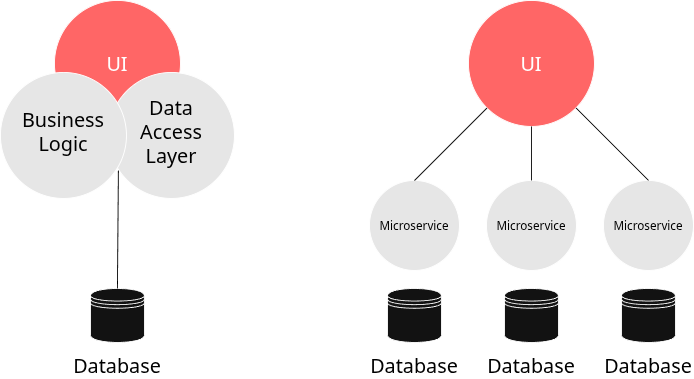

The diagram above was exported from draw.io. Its source (the exported page's mxGraphModel, read from the mxfile embedded in the PNG):
<mxGraphModel dx="1426" dy="797" grid="1" gridSize="10" guides="1" tooltips="1" connect="1" arrows="1" fold="1" page="1" pageScale="1" pageWidth="827" pageHeight="1169" background="light-dark(#FFFFFF,#FFFFFF)" math="0" shadow="0">
  <root>
    <mxCell id="0" />
    <mxCell id="1" parent="0" />
    <mxCell id="38QrDzvcRnlaOhlQUns4-1" parent="1" style="ellipse;whiteSpace=wrap;html=1;aspect=fixed;fillColor=light-dark(#FFFFFF,#FF6666);" value="" vertex="1">
      <mxGeometry height="140" width="140" x="80" y="120" as="geometry" />
    </mxCell>
    <mxCell id="38QrDzvcRnlaOhlQUns4-2" parent="1" style="text;html=1;whiteSpace=wrap;strokeColor=none;fillColor=none;align=center;verticalAlign=middle;rounded=0;" value="&lt;font style=&quot;font-size: 22px;&quot;&gt;UI&lt;/font&gt;" vertex="1">
      <mxGeometry height="30" width="60" x="120" y="175" as="geometry" />
    </mxCell>
    <mxCell id="38QrDzvcRnlaOhlQUns4-4" parent="1" style="ellipse;whiteSpace=wrap;html=1;aspect=fixed;fillColor=light-dark(#FFFFFF,#E6E6E6);" value="" vertex="1">
      <mxGeometry height="140" width="140" x="140" y="200" as="geometry" />
    </mxCell>
    <mxCell id="38QrDzvcRnlaOhlQUns4-6" parent="1" style="text;html=1;whiteSpace=wrap;strokeColor=none;fillColor=none;align=center;verticalAlign=middle;rounded=0;" value="&lt;font style=&quot;font-size: 22px; color: light-dark(rgb(0, 0, 0), rgb(0, 0, 0));&quot;&gt;Data Access Layer&lt;/font&gt;" vertex="1">
      <mxGeometry height="30" width="60" x="180" y="250" as="geometry" />
    </mxCell>
    <mxCell id="38QrDzvcRnlaOhlQUns4-7" parent="1" style="shape=datastore;whiteSpace=wrap;html=1;strokeColor=light-dark(#FFFFFF,#FFFFFF);" value="" vertex="1">
      <mxGeometry height="60" width="60" x="120" y="440" as="geometry" />
    </mxCell>
    <mxCell id="38QrDzvcRnlaOhlQUns4-8" parent="1" style="text;html=1;whiteSpace=wrap;strokeColor=none;fillColor=none;align=center;verticalAlign=middle;rounded=0;" value="&lt;font style=&quot;color: light-dark(rgb(0, 0, 0), rgb(0, 0, 0)); font-size: 22px;&quot;&gt;Database&lt;/font&gt;" vertex="1">
      <mxGeometry height="30" width="60" x="120" y="510" as="geometry" />
    </mxCell>
    <mxCell id="38QrDzvcRnlaOhlQUns4-9" edge="1" parent="1" source="38QrDzvcRnlaOhlQUns4-3" style="endArrow=none;html=1;rounded=0;exitX=0.5;exitY=0;exitDx=0;exitDy=0;strokeColor=light-dark(#000000,#000000);" value="">
      <mxGeometry height="50" relative="1" width="50" as="geometry">
        <mxPoint x="390" y="390" as="sourcePoint" />
        <mxPoint x="150" y="260" as="targetPoint" />
      </mxGeometry>
    </mxCell>
    <mxCell id="38QrDzvcRnlaOhlQUns4-10" parent="1" style="ellipse;whiteSpace=wrap;html=1;aspect=fixed;fillColor=light-dark(#FFFFFF,#FF6666);" value="" vertex="1">
      <mxGeometry height="140" width="140" x="540" y="120" as="geometry" />
    </mxCell>
    <mxCell id="38QrDzvcRnlaOhlQUns4-11" parent="1" style="ellipse;whiteSpace=wrap;html=1;aspect=fixed;fillColor=light-dark(#FFFFFF,#E6E6E6);" value="" vertex="1">
      <mxGeometry height="100" width="100" x="430" y="320" as="geometry" />
    </mxCell>
    <mxCell id="38QrDzvcRnlaOhlQUns4-12" parent="1" style="ellipse;whiteSpace=wrap;html=1;aspect=fixed;fillColor=light-dark(#FFFFFF,#E6E6E6);" value="" vertex="1">
      <mxGeometry height="100" width="100" x="560" y="320" as="geometry" />
    </mxCell>
    <mxCell id="38QrDzvcRnlaOhlQUns4-13" parent="1" style="ellipse;whiteSpace=wrap;html=1;aspect=fixed;fillColor=light-dark(#FFFFFF,#E6E6E6);" value="" vertex="1">
      <mxGeometry height="100" width="100" x="690" y="320" as="geometry" />
    </mxCell>
    <mxCell id="38QrDzvcRnlaOhlQUns4-14" parent="1" style="text;html=1;whiteSpace=wrap;strokeColor=none;fillColor=none;align=center;verticalAlign=middle;rounded=0;" value="&lt;font style=&quot;font-size: 22px;&quot;&gt;UI&lt;/font&gt;" vertex="1">
      <mxGeometry height="30" width="60" x="580" y="175" as="geometry" />
    </mxCell>
    <mxCell id="38QrDzvcRnlaOhlQUns4-15" parent="1" style="text;html=1;whiteSpace=wrap;strokeColor=none;fillColor=none;align=center;verticalAlign=middle;rounded=0;" value="&lt;font style=&quot;color: light-dark(rgb(0, 0, 0), rgb(0, 0, 0)); font-size: 13px;&quot;&gt;Microservice&lt;/font&gt;" vertex="1">
      <mxGeometry height="30" width="60" x="450" y="355" as="geometry" />
    </mxCell>
    <mxCell id="38QrDzvcRnlaOhlQUns4-16" parent="1" style="text;html=1;whiteSpace=wrap;strokeColor=none;fillColor=none;align=center;verticalAlign=middle;rounded=0;" value="&lt;font style=&quot;color: light-dark(rgb(0, 0, 0), rgb(0, 0, 0)); font-size: 13px;&quot;&gt;Microservice&lt;/font&gt;" vertex="1">
      <mxGeometry height="30" width="60" x="580" y="355" as="geometry" />
    </mxCell>
    <mxCell id="38QrDzvcRnlaOhlQUns4-17" parent="1" style="text;html=1;whiteSpace=wrap;strokeColor=none;fillColor=none;align=center;verticalAlign=middle;rounded=0;" value="&lt;font style=&quot;color: light-dark(rgb(0, 0, 0), rgb(0, 0, 0)); font-size: 13px;&quot;&gt;Microservice&lt;/font&gt;" vertex="1">
      <mxGeometry height="30" width="60" x="710" y="355" as="geometry" />
    </mxCell>
    <mxCell id="38QrDzvcRnlaOhlQUns4-18" parent="1" style="shape=datastore;whiteSpace=wrap;html=1;strokeColor=light-dark(#FFFFFF,#FFFFFF);" value="" vertex="1">
      <mxGeometry height="60" width="60" x="580" y="440" as="geometry" />
    </mxCell>
    <mxCell id="38QrDzvcRnlaOhlQUns4-19" parent="1" style="text;html=1;whiteSpace=wrap;strokeColor=none;fillColor=none;align=center;verticalAlign=middle;rounded=0;" value="&lt;font style=&quot;color: light-dark(rgb(0, 0, 0), rgb(0, 0, 0)); font-size: 22px;&quot;&gt;Database&lt;/font&gt;" vertex="1">
      <mxGeometry height="30" width="60" x="580" y="510" as="geometry" />
    </mxCell>
    <mxCell id="38QrDzvcRnlaOhlQUns4-20" parent="1" style="shape=datastore;whiteSpace=wrap;html=1;strokeColor=light-dark(#FFFFFF,#FFFFFF);" value="" vertex="1">
      <mxGeometry height="60" width="60" x="710" y="440" as="geometry" />
    </mxCell>
    <mxCell id="38QrDzvcRnlaOhlQUns4-21" parent="1" style="text;html=1;whiteSpace=wrap;strokeColor=none;fillColor=none;align=center;verticalAlign=middle;rounded=0;" value="&lt;font style=&quot;color: light-dark(rgb(0, 0, 0), rgb(0, 0, 0)); font-size: 22px;&quot;&gt;Database&lt;/font&gt;" vertex="1">
      <mxGeometry height="30" width="60" x="710" y="510" as="geometry" />
    </mxCell>
    <mxCell id="38QrDzvcRnlaOhlQUns4-22" parent="1" style="shape=datastore;whiteSpace=wrap;html=1;strokeColor=light-dark(#FFFFFF,#FFFFFF);" value="" vertex="1">
      <mxGeometry height="60" width="60" x="450" y="440" as="geometry" />
    </mxCell>
    <mxCell id="38QrDzvcRnlaOhlQUns4-23" parent="1" style="text;html=1;whiteSpace=wrap;strokeColor=none;fillColor=none;align=center;verticalAlign=middle;rounded=0;" value="&lt;font style=&quot;color: light-dark(rgb(0, 0, 0), rgb(0, 0, 0)); font-size: 22px;&quot;&gt;Database&lt;/font&gt;" vertex="1">
      <mxGeometry height="30" width="60" x="450" y="510" as="geometry" />
    </mxCell>
    <mxCell id="38QrDzvcRnlaOhlQUns4-24" edge="1" parent="1" source="38QrDzvcRnlaOhlQUns4-11" style="endArrow=none;html=1;rounded=0;exitX=0.5;exitY=0;exitDx=0;exitDy=0;entryX=0;entryY=1;entryDx=0;entryDy=0;strokeColor=light-dark(#000000,#000000);" target="38QrDzvcRnlaOhlQUns4-10" value="">
      <mxGeometry height="50" relative="1" width="50" as="geometry">
        <mxPoint x="390" y="390" as="sourcePoint" />
        <mxPoint x="440" y="340" as="targetPoint" />
      </mxGeometry>
    </mxCell>
    <mxCell id="38QrDzvcRnlaOhlQUns4-25" edge="1" parent="1" source="38QrDzvcRnlaOhlQUns4-12" style="endArrow=none;html=1;rounded=0;exitX=0.5;exitY=0;exitDx=0;exitDy=0;entryX=0.5;entryY=1;entryDx=0;entryDy=0;strokeColor=light-dark(#000000,#000000);" target="38QrDzvcRnlaOhlQUns4-10" value="">
      <mxGeometry height="50" relative="1" width="50" as="geometry">
        <mxPoint x="520" y="361" as="sourcePoint" />
        <mxPoint x="601" y="280" as="targetPoint" />
      </mxGeometry>
    </mxCell>
    <mxCell id="38QrDzvcRnlaOhlQUns4-26" edge="1" parent="1" source="38QrDzvcRnlaOhlQUns4-13" style="endArrow=none;html=1;rounded=0;exitX=0.5;exitY=0;exitDx=0;exitDy=0;entryX=1;entryY=1;entryDx=0;entryDy=0;strokeColor=light-dark(#000000,#000000);" target="38QrDzvcRnlaOhlQUns4-10" value="">
      <mxGeometry height="50" relative="1" width="50" as="geometry">
        <mxPoint x="610" y="350" as="sourcePoint" />
        <mxPoint x="610" y="290" as="targetPoint" />
      </mxGeometry>
    </mxCell>
    <mxCell id="38QrDzvcRnlaOhlQUns4-27" edge="1" parent="1" source="38QrDzvcRnlaOhlQUns4-7" style="endArrow=none;html=1;rounded=0;exitX=0.5;exitY=0;exitDx=0;exitDy=0;strokeColor=light-dark(#000000,#000000);entryX=0.936;entryY=0.779;entryDx=0;entryDy=0;entryPerimeter=0;" target="38QrDzvcRnlaOhlQUns4-3" value="">
      <mxGeometry height="50" relative="1" width="50" as="geometry">
        <mxPoint x="150" y="440" as="sourcePoint" />
        <mxPoint x="150" y="260" as="targetPoint" />
      </mxGeometry>
    </mxCell>
    <mxCell id="38QrDzvcRnlaOhlQUns4-3" parent="1" style="ellipse;whiteSpace=wrap;html=1;aspect=fixed;fillColor=light-dark(#FFFFFF,#E6E6E6);" value="" vertex="1">
      <mxGeometry height="140" width="140" x="20" y="200" as="geometry" />
    </mxCell>
    <mxCell id="38QrDzvcRnlaOhlQUns4-5" parent="1" style="text;html=1;whiteSpace=wrap;strokeColor=none;fillColor=none;align=center;verticalAlign=middle;rounded=0;" value="&lt;font style=&quot;color: light-dark(rgb(0, 0, 0), rgb(0, 0, 0)); font-size: 22px;&quot;&gt;Business Logic&lt;/font&gt;" vertex="1">
      <mxGeometry height="30" width="60" x="60" y="250" as="geometry" />
    </mxCell>
  </root>
</mxGraphModel>